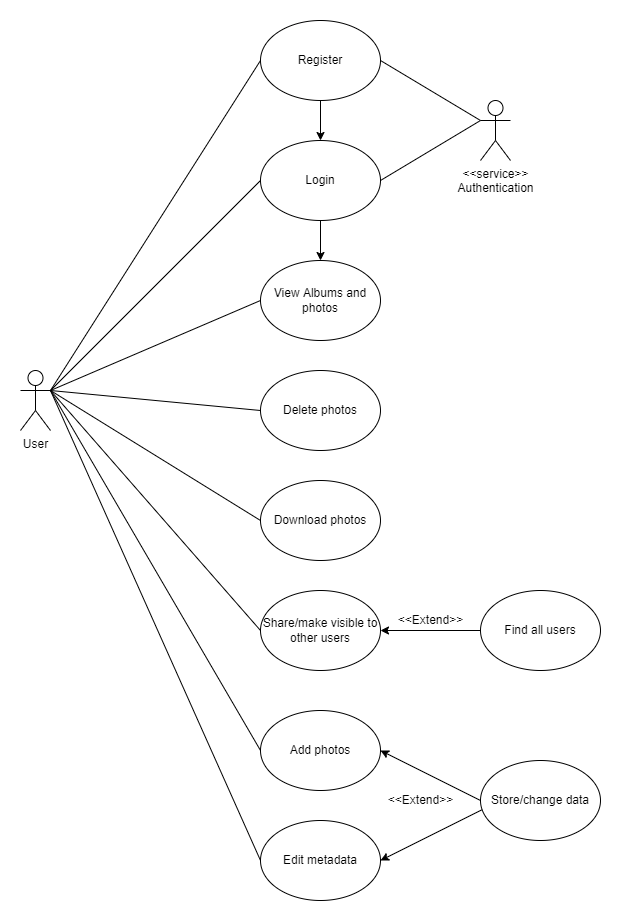

The diagram above was exported from draw.io. Its source (the exported page's mxGraphModel, read from the mxfile embedded in the PNG):
<mxGraphModel dx="780" dy="764" grid="1" gridSize="10" guides="1" tooltips="1" connect="1" arrows="1" fold="1" page="1" pageScale="1" pageWidth="850" pageHeight="1100" math="0" shadow="0">
  <root>
    <mxCell id="0" />
    <mxCell id="1" parent="0" />
    <mxCell id="YrNNRP3jwT849a-JR64m-11" style="edgeStyle=none;rounded=0;orthogonalLoop=1;jettySize=auto;html=1;exitX=0.5;exitY=1;exitDx=0;exitDy=0;entryX=0.5;entryY=0;entryDx=0;entryDy=0;" edge="1" parent="1" source="YrNNRP3jwT849a-JR64m-1" target="YrNNRP3jwT849a-JR64m-3">
      <mxGeometry relative="1" as="geometry" />
    </mxCell>
    <mxCell id="YrNNRP3jwT849a-JR64m-1" value="Login" style="ellipse;whiteSpace=wrap;html=1;" vertex="1" parent="1">
      <mxGeometry x="290" y="180" width="120" height="80" as="geometry" />
    </mxCell>
    <mxCell id="YrNNRP3jwT849a-JR64m-7" style="edgeStyle=orthogonalEdgeStyle;rounded=0;orthogonalLoop=1;jettySize=auto;html=1;exitX=0.5;exitY=1;exitDx=0;exitDy=0;entryX=0.5;entryY=0;entryDx=0;entryDy=0;" edge="1" parent="1" source="YrNNRP3jwT849a-JR64m-2" target="YrNNRP3jwT849a-JR64m-1">
      <mxGeometry relative="1" as="geometry" />
    </mxCell>
    <mxCell id="YrNNRP3jwT849a-JR64m-2" value="Register" style="ellipse;whiteSpace=wrap;html=1;" vertex="1" parent="1">
      <mxGeometry x="290" y="60" width="120" height="80" as="geometry" />
    </mxCell>
    <mxCell id="YrNNRP3jwT849a-JR64m-3" value="View Albums and photos" style="ellipse;whiteSpace=wrap;html=1;" vertex="1" parent="1">
      <mxGeometry x="290" y="300" width="120" height="80" as="geometry" />
    </mxCell>
    <mxCell id="YrNNRP3jwT849a-JR64m-21" style="edgeStyle=none;rounded=0;orthogonalLoop=1;jettySize=auto;html=1;exitX=1;exitY=0.5;exitDx=0;exitDy=0;entryX=0;entryY=0.5;entryDx=0;entryDy=0;startArrow=classic;startFill=1;endArrow=none;endFill=0;" edge="1" parent="1" source="YrNNRP3jwT849a-JR64m-4" target="YrNNRP3jwT849a-JR64m-20">
      <mxGeometry relative="1" as="geometry" />
    </mxCell>
    <mxCell id="YrNNRP3jwT849a-JR64m-4" value="Add photos" style="ellipse;whiteSpace=wrap;html=1;" vertex="1" parent="1">
      <mxGeometry x="290" y="750" width="120" height="80" as="geometry" />
    </mxCell>
    <mxCell id="YrNNRP3jwT849a-JR64m-8" style="rounded=0;orthogonalLoop=1;jettySize=auto;html=1;exitX=1;exitY=0.3333333333333333;exitDx=0;exitDy=0;exitPerimeter=0;entryX=0;entryY=0.5;entryDx=0;entryDy=0;endArrow=none;endFill=0;" edge="1" parent="1" source="YrNNRP3jwT849a-JR64m-5" target="YrNNRP3jwT849a-JR64m-2">
      <mxGeometry relative="1" as="geometry" />
    </mxCell>
    <mxCell id="YrNNRP3jwT849a-JR64m-9" style="edgeStyle=none;rounded=0;orthogonalLoop=1;jettySize=auto;html=1;exitX=1;exitY=0.3333333333333333;exitDx=0;exitDy=0;exitPerimeter=0;entryX=0;entryY=0.5;entryDx=0;entryDy=0;endArrow=none;endFill=0;" edge="1" parent="1" source="YrNNRP3jwT849a-JR64m-5" target="YrNNRP3jwT849a-JR64m-1">
      <mxGeometry relative="1" as="geometry" />
    </mxCell>
    <mxCell id="YrNNRP3jwT849a-JR64m-10" style="edgeStyle=none;rounded=0;orthogonalLoop=1;jettySize=auto;html=1;exitX=1;exitY=0.3333333333333333;exitDx=0;exitDy=0;exitPerimeter=0;entryX=0;entryY=0.5;entryDx=0;entryDy=0;endArrow=none;endFill=0;" edge="1" parent="1" source="YrNNRP3jwT849a-JR64m-5" target="YrNNRP3jwT849a-JR64m-3">
      <mxGeometry relative="1" as="geometry" />
    </mxCell>
    <mxCell id="YrNNRP3jwT849a-JR64m-12" style="edgeStyle=none;rounded=0;orthogonalLoop=1;jettySize=auto;html=1;exitX=1;exitY=0.3333333333333333;exitDx=0;exitDy=0;exitPerimeter=0;entryX=0;entryY=0.5;entryDx=0;entryDy=0;endArrow=none;endFill=0;" edge="1" parent="1" source="YrNNRP3jwT849a-JR64m-5" target="YrNNRP3jwT849a-JR64m-4">
      <mxGeometry relative="1" as="geometry" />
    </mxCell>
    <mxCell id="YrNNRP3jwT849a-JR64m-15" style="edgeStyle=none;rounded=0;orthogonalLoop=1;jettySize=auto;html=1;exitX=1;exitY=0.3333333333333333;exitDx=0;exitDy=0;exitPerimeter=0;entryX=0;entryY=0.5;entryDx=0;entryDy=0;endArrow=none;endFill=0;" edge="1" parent="1" source="YrNNRP3jwT849a-JR64m-5" target="YrNNRP3jwT849a-JR64m-14">
      <mxGeometry relative="1" as="geometry" />
    </mxCell>
    <mxCell id="YrNNRP3jwT849a-JR64m-16" style="edgeStyle=none;rounded=0;orthogonalLoop=1;jettySize=auto;html=1;exitX=1;exitY=0.3333333333333333;exitDx=0;exitDy=0;exitPerimeter=0;entryX=0;entryY=0.5;entryDx=0;entryDy=0;endArrow=none;endFill=0;" edge="1" parent="1" source="YrNNRP3jwT849a-JR64m-5" target="YrNNRP3jwT849a-JR64m-13">
      <mxGeometry relative="1" as="geometry" />
    </mxCell>
    <mxCell id="YrNNRP3jwT849a-JR64m-28" style="edgeStyle=none;rounded=0;orthogonalLoop=1;jettySize=auto;html=1;exitX=1;exitY=0.3333333333333333;exitDx=0;exitDy=0;exitPerimeter=0;startArrow=none;startFill=0;endArrow=none;endFill=0;entryX=0;entryY=0.5;entryDx=0;entryDy=0;" edge="1" parent="1" source="YrNNRP3jwT849a-JR64m-5" target="YrNNRP3jwT849a-JR64m-26">
      <mxGeometry relative="1" as="geometry">
        <mxPoint x="270" y="540" as="targetPoint" />
      </mxGeometry>
    </mxCell>
    <mxCell id="YrNNRP3jwT849a-JR64m-5" value="User" style="shape=umlActor;verticalLabelPosition=bottom;verticalAlign=top;html=1;outlineConnect=0;" vertex="1" parent="1">
      <mxGeometry x="50" y="410" width="30" height="60" as="geometry" />
    </mxCell>
    <mxCell id="YrNNRP3jwT849a-JR64m-22" style="edgeStyle=none;rounded=0;orthogonalLoop=1;jettySize=auto;html=1;exitX=1;exitY=0.5;exitDx=0;exitDy=0;startArrow=classic;startFill=1;endArrow=none;endFill=0;" edge="1" parent="1" source="YrNNRP3jwT849a-JR64m-13">
      <mxGeometry relative="1" as="geometry">
        <mxPoint x="530" y="840" as="targetPoint" />
      </mxGeometry>
    </mxCell>
    <mxCell id="YrNNRP3jwT849a-JR64m-13" value="Edit metadata" style="ellipse;whiteSpace=wrap;html=1;" vertex="1" parent="1">
      <mxGeometry x="290" y="860" width="120" height="80" as="geometry" />
    </mxCell>
    <mxCell id="YrNNRP3jwT849a-JR64m-14" value="Share/make visible to other users" style="ellipse;whiteSpace=wrap;html=1;" vertex="1" parent="1">
      <mxGeometry x="290" y="630" width="120" height="80" as="geometry" />
    </mxCell>
    <mxCell id="YrNNRP3jwT849a-JR64m-18" value="Find all users" style="ellipse;whiteSpace=wrap;html=1;" vertex="1" parent="1">
      <mxGeometry x="510" y="630" width="120" height="80" as="geometry" />
    </mxCell>
    <mxCell id="YrNNRP3jwT849a-JR64m-19" value="" style="endArrow=none;html=1;rounded=0;exitX=1;exitY=0.5;exitDx=0;exitDy=0;entryX=0;entryY=0.5;entryDx=0;entryDy=0;startArrow=classic;startFill=1;" edge="1" parent="1" source="YrNNRP3jwT849a-JR64m-14" target="YrNNRP3jwT849a-JR64m-18">
      <mxGeometry width="50" height="50" relative="1" as="geometry">
        <mxPoint x="460" y="710" as="sourcePoint" />
        <mxPoint x="510" y="660" as="targetPoint" />
      </mxGeometry>
    </mxCell>
    <mxCell id="YrNNRP3jwT849a-JR64m-20" value="Store/change data" style="ellipse;whiteSpace=wrap;html=1;" vertex="1" parent="1">
      <mxGeometry x="510" y="800" width="120" height="80" as="geometry" />
    </mxCell>
    <mxCell id="YrNNRP3jwT849a-JR64m-23" value="&amp;lt;&amp;lt;Extend&amp;gt;&amp;gt;" style="text;html=1;align=center;verticalAlign=middle;resizable=0;points=[];autosize=1;strokeColor=none;fillColor=none;" vertex="1" parent="1">
      <mxGeometry x="420" y="650" width="80" height="20" as="geometry" />
    </mxCell>
    <mxCell id="YrNNRP3jwT849a-JR64m-24" value="&amp;lt;&amp;lt;Extend&amp;gt;&amp;gt;" style="text;html=1;align=center;verticalAlign=middle;resizable=0;points=[];autosize=1;strokeColor=none;fillColor=none;" vertex="1" parent="1">
      <mxGeometry x="410" y="830" width="80" height="20" as="geometry" />
    </mxCell>
    <mxCell id="YrNNRP3jwT849a-JR64m-25" value="Delete photos" style="ellipse;whiteSpace=wrap;html=1;" vertex="1" parent="1">
      <mxGeometry x="290" y="410" width="120" height="80" as="geometry" />
    </mxCell>
    <mxCell id="YrNNRP3jwT849a-JR64m-26" value="Download photos" style="ellipse;whiteSpace=wrap;html=1;" vertex="1" parent="1">
      <mxGeometry x="290" y="520" width="120" height="80" as="geometry" />
    </mxCell>
    <mxCell id="YrNNRP3jwT849a-JR64m-27" value="" style="endArrow=none;html=1;rounded=0;exitX=1;exitY=0.3333333333333333;exitDx=0;exitDy=0;exitPerimeter=0;entryX=0;entryY=0.5;entryDx=0;entryDy=0;" edge="1" parent="1" source="YrNNRP3jwT849a-JR64m-5" target="YrNNRP3jwT849a-JR64m-25">
      <mxGeometry width="50" height="50" relative="1" as="geometry">
        <mxPoint x="380" y="430" as="sourcePoint" />
        <mxPoint x="430" y="380" as="targetPoint" />
      </mxGeometry>
    </mxCell>
    <mxCell id="YrNNRP3jwT849a-JR64m-30" style="edgeStyle=none;rounded=0;orthogonalLoop=1;jettySize=auto;html=1;exitX=0;exitY=0.3333333333333333;exitDx=0;exitDy=0;exitPerimeter=0;entryX=1;entryY=0.5;entryDx=0;entryDy=0;startArrow=none;startFill=0;endArrow=none;endFill=0;" edge="1" parent="1" source="YrNNRP3jwT849a-JR64m-29" target="YrNNRP3jwT849a-JR64m-2">
      <mxGeometry relative="1" as="geometry" />
    </mxCell>
    <mxCell id="YrNNRP3jwT849a-JR64m-31" style="edgeStyle=none;rounded=0;orthogonalLoop=1;jettySize=auto;html=1;exitX=0;exitY=0.3333333333333333;exitDx=0;exitDy=0;exitPerimeter=0;entryX=1;entryY=0.5;entryDx=0;entryDy=0;startArrow=none;startFill=0;endArrow=none;endFill=0;" edge="1" parent="1" source="YrNNRP3jwT849a-JR64m-29" target="YrNNRP3jwT849a-JR64m-1">
      <mxGeometry relative="1" as="geometry" />
    </mxCell>
    <mxCell id="YrNNRP3jwT849a-JR64m-29" value="&amp;lt;&amp;lt;service&amp;gt;&amp;gt;&lt;br&gt;Authentication" style="shape=umlActor;verticalLabelPosition=bottom;verticalAlign=top;html=1;outlineConnect=0;" vertex="1" parent="1">
      <mxGeometry x="510" y="140" width="30" height="60" as="geometry" />
    </mxCell>
  </root>
</mxGraphModel>